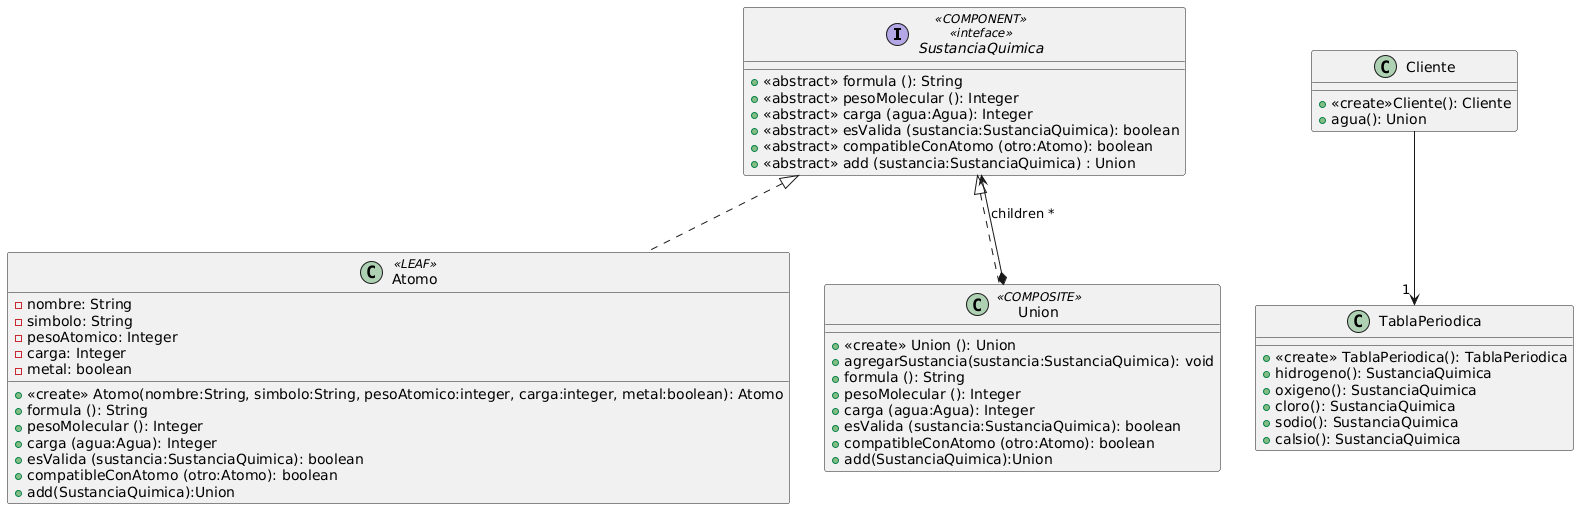

The diagram above was rendered by PlantUML. Its source (embedded in the PNG):
@startuml
interface SustanciaQuimica <<COMPONENT>><<inteface>>{
  + <<abstract>> formula (): String
  + <<abstract>> pesoMolecular (): Integer
  + <<abstract>> carga (agua:Agua): Integer
  + <<abstract>> esValida (sustancia:SustanciaQuimica): boolean
  + <<abstract>> compatibleConAtomo (otro:Atomo): boolean
  + <<abstract>> add (sustancia:SustanciaQuimica) : Union
}

class Atomo<<LEAF>>{
 - nombre: String
 - simbolo: String
 - pesoAtomico: Integer
 - carga: Integer
 - metal: boolean

 + <<create>> Atomo(nombre:String, simbolo:String, pesoAtomico:integer, carga:integer, metal:boolean): Atomo
 + formula (): String
 + pesoMolecular (): Integer
 + carga (agua:Agua): Integer
 + esValida (sustancia:SustanciaQuimica): boolean
 + compatibleConAtomo (otro:Atomo): boolean
 + add(SustanciaQuimica):Union
}


class Union<<COMPOSITE>>{
 
 + <<create>> Union (): Union
 + agregarSustancia(sustancia:SustanciaQuimica): void
 + formula (): String
 + pesoMolecular (): Integer
 + carga (agua:Agua): Integer
 + esValida (sustancia:SustanciaQuimica): boolean
 + compatibleConAtomo (otro:Atomo): boolean
 + add(SustanciaQuimica):Union
}

class TablaPeriodica{

+ <<create>> TablaPeriodica(): TablaPeriodica
+ hidrogeno(): SustanciaQuimica
+ oxigeno(): SustanciaQuimica
+ cloro(): SustanciaQuimica
+ sodio(): SustanciaQuimica
+ calsio(): SustanciaQuimica
}

class Cliente{

+ <<create>>Cliente(): Cliente
+ agua(): Union
}


class Atomo implements SustanciaQuimica
class Union implements SustanciaQuimica
Union *--> SustanciaQuimica : children *
Cliente --> "1 " TablaPeriodica
@enduml